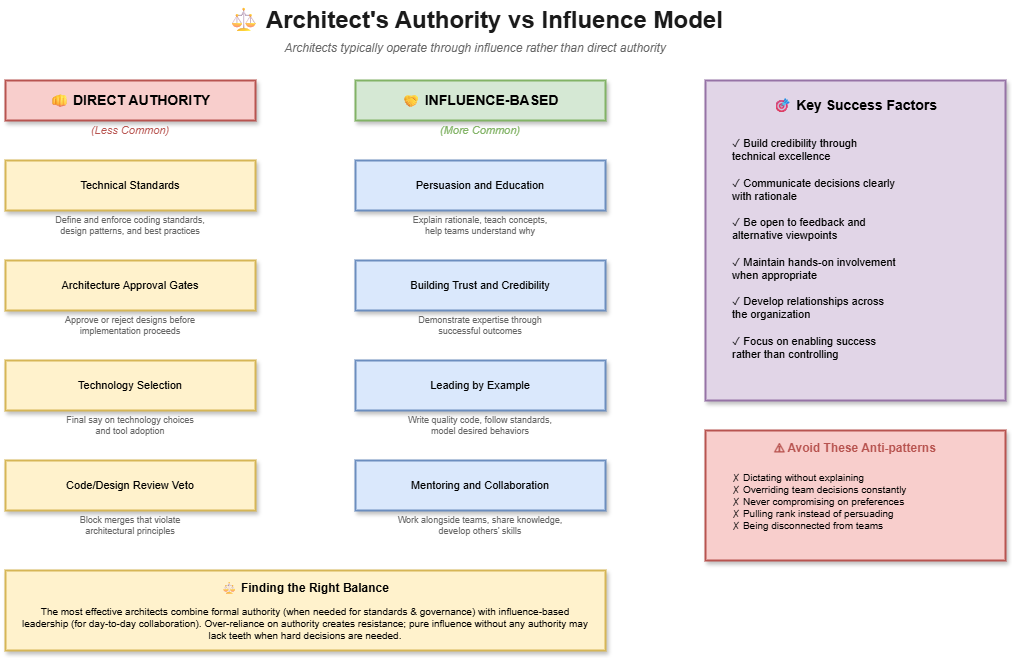

The diagram above was exported from draw.io. Its source (the exported page's mxGraphModel, read from the mxfile embedded in the PNG):
<mxGraphModel dx="1125" dy="466" grid="1" gridSize="10" guides="1" tooltips="1" connect="1" arrows="1" fold="1" page="1" pageScale="1" pageWidth="1600" pageHeight="900" math="0" shadow="0">
  <root>
    <mxCell id="0" />
    <mxCell id="1" parent="0" />
    <mxCell id="title" value="⚖ Architect's Authority vs Influence Model" style="text;html=1;strokeColor=none;fillColor=none;align=center;verticalAlign=middle;whiteSpace=wrap;rounded=0;fontSize=24;fontStyle=1;fontColor=#1a1a1a;" parent="1" vertex="1">
      <mxGeometry x="400" y="20" width="500" height="40" as="geometry" />
    </mxCell>
    <mxCell id="subtitle" value="Architects typically operate through influence rather than direct authority" style="text;html=1;strokeColor=none;fillColor=none;align=center;verticalAlign=middle;whiteSpace=wrap;rounded=0;fontSize=12;fontStyle=2;fontColor=#666666;" parent="1" vertex="1">
      <mxGeometry x="400" y="55" width="500" height="25" as="geometry" />
    </mxCell>
    <mxCell id="authority-header" value="👊 DIRECT AUTHORITY" style="rounded=0;whiteSpace=wrap;html=1;fillColor=#f8cecc;strokeColor=#b85450;fontSize=14;fontStyle=1;shadow=1;strokeWidth=2;" parent="1" vertex="1">
      <mxGeometry x="180" y="100" width="250" height="40" as="geometry" />
    </mxCell>
    <mxCell id="authority-sub" value="(Less Common)" style="text;html=1;strokeColor=none;fillColor=none;align=center;verticalAlign=middle;whiteSpace=wrap;rounded=0;fontSize=11;fontStyle=2;fontColor=#b85450;" parent="1" vertex="1">
      <mxGeometry x="230" y="140" width="150" height="20" as="geometry" />
    </mxCell>
    <mxCell id="auth1" value="Technical Standards" style="rounded=0;whiteSpace=wrap;html=1;fillColor=#fff2cc;strokeColor=#d6b656;fontSize=11;shadow=1;strokeWidth=2;" parent="1" vertex="1">
      <mxGeometry x="180" y="180" width="250" height="50" as="geometry" />
    </mxCell>
    <mxCell id="auth1-desc" value="Define and enforce coding standards,&#10;design patterns, and best practices" style="text;html=1;strokeColor=none;fillColor=none;align=center;verticalAlign=middle;whiteSpace=wrap;rounded=0;fontSize=9;fontColor=#666666;" parent="1" vertex="1">
      <mxGeometry x="180" y="230" width="250" height="30" as="geometry" />
    </mxCell>
    <mxCell id="auth2" value="Architecture Approval Gates" style="rounded=0;whiteSpace=wrap;html=1;fillColor=#fff2cc;strokeColor=#d6b656;fontSize=11;shadow=1;strokeWidth=2;" parent="1" vertex="1">
      <mxGeometry x="180" y="280" width="250" height="50" as="geometry" />
    </mxCell>
    <mxCell id="auth2-desc" value="Approve or reject designs before&#10;implementation proceeds" style="text;html=1;strokeColor=none;fillColor=none;align=center;verticalAlign=middle;whiteSpace=wrap;rounded=0;fontSize=9;fontColor=#666666;" parent="1" vertex="1">
      <mxGeometry x="180" y="330" width="250" height="30" as="geometry" />
    </mxCell>
    <mxCell id="auth3" value="Technology Selection" style="rounded=0;whiteSpace=wrap;html=1;fillColor=#fff2cc;strokeColor=#d6b656;fontSize=11;shadow=1;strokeWidth=2;" parent="1" vertex="1">
      <mxGeometry x="180" y="380" width="250" height="50" as="geometry" />
    </mxCell>
    <mxCell id="auth3-desc" value="Final say on technology choices&#10;and tool adoption" style="text;html=1;strokeColor=none;fillColor=none;align=center;verticalAlign=middle;whiteSpace=wrap;rounded=0;fontSize=9;fontColor=#666666;" parent="1" vertex="1">
      <mxGeometry x="180" y="430" width="250" height="30" as="geometry" />
    </mxCell>
    <mxCell id="auth4" value="Code/Design Review Veto" style="rounded=0;whiteSpace=wrap;html=1;fillColor=#fff2cc;strokeColor=#d6b656;fontSize=11;shadow=1;strokeWidth=2;" parent="1" vertex="1">
      <mxGeometry x="180" y="480" width="250" height="50" as="geometry" />
    </mxCell>
    <mxCell id="auth4-desc" value="Block merges that violate&#10;architectural principles" style="text;html=1;strokeColor=none;fillColor=none;align=center;verticalAlign=middle;whiteSpace=wrap;rounded=0;fontSize=9;fontColor=#666666;" parent="1" vertex="1">
      <mxGeometry x="180" y="530" width="250" height="30" as="geometry" />
    </mxCell>
    <mxCell id="influence-header" value="🤝 INFLUENCE-BASED" style="rounded=0;whiteSpace=wrap;html=1;fillColor=#d5e8d4;strokeColor=#82b366;fontSize=14;fontStyle=1;shadow=1;strokeWidth=2;" parent="1" vertex="1">
      <mxGeometry x="530" y="100" width="250" height="40" as="geometry" />
    </mxCell>
    <mxCell id="influence-sub" value="(More Common)" style="text;html=1;strokeColor=none;fillColor=none;align=center;verticalAlign=middle;whiteSpace=wrap;rounded=0;fontSize=11;fontStyle=2;fontColor=#82b366;" parent="1" vertex="1">
      <mxGeometry x="580" y="140" width="150" height="20" as="geometry" />
    </mxCell>
    <mxCell id="inf1" value="Persuasion and Education" style="rounded=0;whiteSpace=wrap;html=1;fillColor=#dae8fc;strokeColor=#6c8ebf;fontSize=11;shadow=1;strokeWidth=2;" parent="1" vertex="1">
      <mxGeometry x="530" y="180" width="250" height="50" as="geometry" />
    </mxCell>
    <mxCell id="inf1-desc" value="Explain rationale, teach concepts,&#10;help teams understand why" style="text;html=1;strokeColor=none;fillColor=none;align=center;verticalAlign=middle;whiteSpace=wrap;rounded=0;fontSize=9;fontColor=#666666;" parent="1" vertex="1">
      <mxGeometry x="530" y="230" width="250" height="30" as="geometry" />
    </mxCell>
    <mxCell id="inf2" value="Building Trust and Credibility" style="rounded=0;whiteSpace=wrap;html=1;fillColor=#dae8fc;strokeColor=#6c8ebf;fontSize=11;shadow=1;strokeWidth=2;" parent="1" vertex="1">
      <mxGeometry x="530" y="280" width="250" height="50" as="geometry" />
    </mxCell>
    <mxCell id="inf2-desc" value="Demonstrate expertise through&#10;successful outcomes" style="text;html=1;strokeColor=none;fillColor=none;align=center;verticalAlign=middle;whiteSpace=wrap;rounded=0;fontSize=9;fontColor=#666666;" parent="1" vertex="1">
      <mxGeometry x="530" y="330" width="250" height="30" as="geometry" />
    </mxCell>
    <mxCell id="inf3" value="Leading by Example" style="rounded=0;whiteSpace=wrap;html=1;fillColor=#dae8fc;strokeColor=#6c8ebf;fontSize=11;shadow=1;strokeWidth=2;" parent="1" vertex="1">
      <mxGeometry x="530" y="380" width="250" height="50" as="geometry" />
    </mxCell>
    <mxCell id="inf3-desc" value="Write quality code, follow standards,&#10;model desired behaviors" style="text;html=1;strokeColor=none;fillColor=none;align=center;verticalAlign=middle;whiteSpace=wrap;rounded=0;fontSize=9;fontColor=#666666;" parent="1" vertex="1">
      <mxGeometry x="530" y="430" width="250" height="30" as="geometry" />
    </mxCell>
    <mxCell id="inf4" value="Mentoring and Collaboration" style="rounded=0;whiteSpace=wrap;html=1;fillColor=#dae8fc;strokeColor=#6c8ebf;fontSize=11;shadow=1;strokeWidth=2;" parent="1" vertex="1">
      <mxGeometry x="530" y="480" width="250" height="50" as="geometry" />
    </mxCell>
    <mxCell id="inf4-desc" value="Work alongside teams, share knowledge,&#10;develop others' skills" style="text;html=1;strokeColor=none;fillColor=none;align=center;verticalAlign=middle;whiteSpace=wrap;rounded=0;fontSize=9;fontColor=#666666;" parent="1" vertex="1">
      <mxGeometry x="530" y="530" width="250" height="30" as="geometry" />
    </mxCell>
    <mxCell id="success-box" value="" style="rounded=0;whiteSpace=wrap;html=1;fillColor=#e1d5e7;strokeColor=#9673a6;strokeWidth=2;shadow=1;" parent="1" vertex="1">
      <mxGeometry x="880" y="100" width="300" height="320" as="geometry" />
    </mxCell>
    <mxCell id="success-title" value="🎯 Key Success Factors" style="text;html=1;strokeColor=none;fillColor=none;align=center;verticalAlign=middle;whiteSpace=wrap;rounded=0;fontSize=14;fontStyle=1;" parent="1" vertex="1">
      <mxGeometry x="930" y="110" width="200" height="30" as="geometry" />
    </mxCell>
    <mxCell id="success-items" value="✓ Build credibility through&#10;   technical excellence&#10;&#10;✓ Communicate decisions clearly&#10;   with rationale&#10;&#10;✓ Be open to feedback and&#10;   alternative viewpoints&#10;&#10;✓ Maintain hands-on involvement&#10;   when appropriate&#10;&#10;✓ Develop relationships across&#10;   the organization&#10;&#10;✓ Focus on enabling success&#10;   rather than controlling" style="text;html=1;strokeColor=none;fillColor=none;align=left;verticalAlign=top;whiteSpace=wrap;rounded=0;fontSize=11;spacingLeft=15;spacingTop=5;" parent="1" vertex="1">
      <mxGeometry x="890" y="145" width="280" height="260" as="geometry" />
    </mxCell>
    <mxCell id="balance-box" value="" style="rounded=0;whiteSpace=wrap;html=1;fillColor=#fff2cc;strokeColor=#d6b656;strokeWidth=2;shadow=1;" parent="1" vertex="1">
      <mxGeometry x="180" y="590" width="600" height="80" as="geometry" />
    </mxCell>
    <mxCell id="balance-title" value="⚖ Finding the Right Balance" style="text;html=1;strokeColor=none;fillColor=none;align=center;verticalAlign=middle;whiteSpace=wrap;rounded=0;fontSize=12;fontStyle=1;" parent="1" vertex="1">
      <mxGeometry x="380" y="595" width="200" height="25" as="geometry" />
    </mxCell>
    <mxCell id="balance-text" value="The most effective architects combine formal authority (when needed for standards &amp; governance) with influence-based leadership (for day-to-day collaboration). Over-reliance on authority creates resistance; pure influence without any authority may lack teeth when hard decisions are needed." style="text;html=1;strokeColor=none;fillColor=none;align=center;verticalAlign=middle;whiteSpace=wrap;rounded=0;fontSize=10;" parent="1" vertex="1">
      <mxGeometry x="195" y="620" width="570" height="45" as="geometry" />
    </mxCell>
    <mxCell id="warning-box" value="" style="rounded=0;whiteSpace=wrap;html=1;fillColor=#f8cecc;strokeColor=#b85450;strokeWidth=2;shadow=1;" parent="1" vertex="1">
      <mxGeometry x="880" y="450" width="300" height="130" as="geometry" />
    </mxCell>
    <mxCell id="warning-title" value="⚠ Avoid These Anti-patterns" style="text;html=1;strokeColor=none;fillColor=none;align=center;verticalAlign=middle;whiteSpace=wrap;rounded=0;fontSize=12;fontStyle=1;fontColor=#b85450;" parent="1" vertex="1">
      <mxGeometry x="930" y="455" width="200" height="25" as="geometry" />
    </mxCell>
    <mxCell id="warning-items" value="✗ Dictating without explaining&#10;✗ Overriding team decisions constantly&#10;✗ Never compromising on preferences&#10;✗ Pulling rank instead of persuading&#10;✗ Being disconnected from teams" style="text;html=1;strokeColor=none;fillColor=none;align=left;verticalAlign=top;whiteSpace=wrap;rounded=0;fontSize=10;spacingLeft=15;spacingTop=5;" parent="1" vertex="1">
      <mxGeometry x="890" y="480" width="280" height="90" as="geometry" />
    </mxCell>
  </root>
</mxGraphModel>